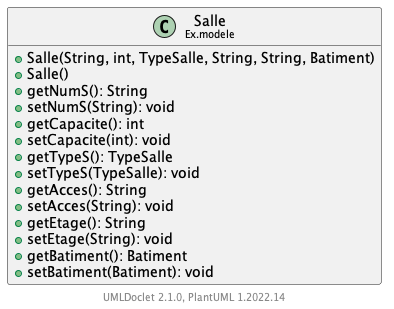

The diagram above was rendered by PlantUML. Its source (embedded in the PNG):
@startuml
    set namespaceSeparator none
    hide empty fields
    hide empty methods

    class "<size:14>Salle\n<size:10>Ex.modele" as Ex.modele.Salle {
        +Salle(String, int, TypeSalle, String, String, Batiment)
        +Salle()
        +getNumS(): String
        +setNumS(String): void
        +getCapacite(): int
        +setCapacite(int): void
        +getTypeS(): TypeSalle
        +setTypeS(TypeSalle): void
        +getAcces(): String
        +setAcces(String): void
        +getEtage(): String
        +setEtage(String): void
        +getBatiment(): Batiment
        +setBatiment(Batiment): void
    }

    center footer UMLDoclet 2.1.0, PlantUML %version()
@enduml